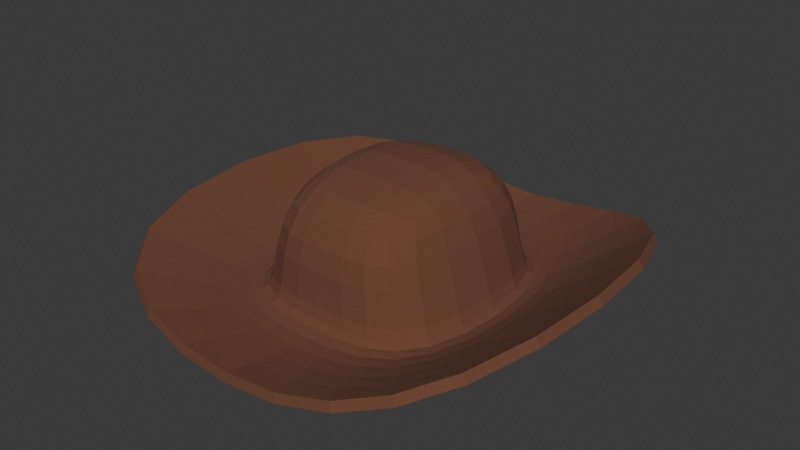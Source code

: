 # Source: CowboyHat.blend  (saved by Blender 5.2.44; exported with 4.5.12 LTS)
import bpy
from mathutils import Matrix  # noqa: F401  (used for matrix-valued properties, if any)

bpy.ops.wm.read_factory_settings(use_empty=True)
scene = bpy.context.scene
scene.name = 'Scene'

# ---- collections
col_collection = bpy.data.collections.new('Collection'); scene.collection.children.link(col_collection)

# ---- materials (node trees are filled in below, after node groups)
mat_material_001 = bpy.data.materials.new('Material.001')

# ---- material node trees
mat_material_001.use_nodes = True; mat_material_001.node_tree.nodes.clear()
_N = mat_material_001.node_tree.nodes; _L = mat_material_001.node_tree.links
n0 = _N.new('ShaderNodeBsdfPrincipled'); n0.name = 'Principled BSDF'; n0.location = (-260, 97)
n0.inputs[0].default_value = (0.1521, 0.05621, 0.02925, 1.0)
n0.inputs[2].default_value = 1.0
n0.inputs[10].default_value = 0.005
n1 = _N.new('ShaderNodeOutputMaterial'); n1.name = 'Material Output'; n1.location = (140, 97)
_L.new(n0.outputs[0], n1.inputs[0])
n1.is_active_output = True

# ---- world
world_world = bpy.data.worlds.new('World'); scene.world = world_world
world_world.use_nodes = True; world_world.node_tree.nodes.clear()
_N = world_world.node_tree.nodes; _L = world_world.node_tree.links
n0 = _N.new('ShaderNodeOutputWorld'); n0.name = 'World Output'; n0.location = (200, 100)
n1 = _N.new('ShaderNodeBackground'); n1.name = 'Background'; n1.location = (-200, 100)
n1.inputs[0].default_value = (0.05088, 0.05088, 0.05088, 1.0)
_L.new(n1.outputs[0], n0.inputs[0])
n0.is_active_output = True
world_world.color = (0.05088, 0.05088, 0.05088)
world_world.sun_shadow_jitter_overblur = 0.0

# ---- meshes
me_cube_001 = bpy.data.meshes.new('Cube.001')
me_cube_001.from_pydata([(-2.026, -2.026, 0.4144), (-0.6961, -1.0, 1.0), (-2.026, 2.026, 0.4144), (-0.6961, 1.0, 1.0), (2.026, -2.026, 0.4144), (0.6961, -1.0, 1.0), (2.026, 2.026, 0.4144), (0.6961, 1.0, 1.0), (-1.0, -1.0, 0.0), (-1.0, 1.0, 0.0), (1.0, 1.0, 0.0), (1.0, -1.0, 0.0), (-1.049, 1.049, -0.2621), (1.049, 1.049, -0.2621), (1.049, -1.049, -0.2621), (-1.049, -1.049, -0.2621), (0.0, 2.026, -0.356), (0.0, 1.0, 1.0), (0.0, -2.026, -0.356), (0.0, -1.0, 1.0), (0.0, -1.0, 0.0), (0.0, 1.0, 0.0), (0.0, 1.049, -0.2621), (0.0, -1.049, -0.2621)], [], [(8, 1, 3, 9), (21, 17, 7, 10), (10, 7, 5, 11), (20, 19, 1, 8), (17, 3, 1, 19), (23, 20, 8, 15), (13, 10, 11, 14), (22, 21, 10, 13), (15, 8, 9, 12), (0, 15, 12, 2), (16, 22, 13, 6), (6, 13, 14, 4), (18, 23, 15, 0), (4, 14, 23, 18), (2, 12, 22, 16), (12, 9, 21, 22), (14, 11, 20, 23), (7, 17, 19, 5), (11, 5, 19, 20), (9, 3, 17, 21)])
_uv = me_cube_001.uv_layers.new(name='UVMap')
_uv.uv.foreach_set('vector', [0.5, 0.0, 0.625, 0.0, 0.625, 0.25, 0.5, 0.25, 0.5, 0.375, 0.625, 0.375, 0.625, 0.5, 0.5, 0.5, 0.5, 0.5, 0.625, 0.5, 0.625, 0.75, 0.5, 0.75, 0.5, 0.875, 0.625, 0.875, 0.625, 1.0, 0.5, 1.0, 0.75, 0.5, 0.875, 0.5, 0.875, 0.75, 0.75, 0.75, 0.4397, 0.875, 0.5, 0.875, 0.5, 1.0, 0.4397, 1.0, 0.4397, 0.5, 0.5, 0.5, 0.5, 0.75, 0.4397, 0.75, 0.4397, 0.375, 0.5, 0.375, 0.5, 0.5, 0.4397, 0.5, 0.4397, 0.0, 0.5, 0.0, 0.5, 0.25, 0.4397, 0.25, 0.375, 0.0, 0.4397, 0.0, 0.4397, 0.25, 0.375, 0.25, 0.375, 0.375, 0.4397, 0.375, 0.4397, 0.5, 0.375, 0.5, 0.375, 0.5, 0.4397, 0.5, 0.4397, 0.75, 0.375, 0.75, 0.375, 0.875, 0.4397, 0.875, 0.4397, 1.0, 0.375, 1.0, 0.375, 0.75, 0.4397, 0.75, 0.4397, 0.875, 0.375, 0.875, 0.375, 0.25, 0.4397, 0.25, 0.4397, 0.375, 0.375, 0.375, 0.4397, 0.25, 0.5, 0.25, 0.5, 0.375, 0.4397, 0.375, 0.4397, 0.75, 0.5, 0.75, 0.5, 0.875, 0.4397, 0.875, 0.625, 0.5, 0.75, 0.5, 0.75, 0.75, 0.625, 0.75, 0.5, 0.75, 0.625, 0.75, 0.625, 0.875, 0.5, 0.875, 0.5, 0.25, 0.625, 0.25, 0.625, 0.375, 0.5, 0.375])
me_cube_001.materials.append(mat_material_001)
me_cube_001.update()

# ---- objects
ob_cube = bpy.data.objects.new('Cube', me_cube_001)

# ---- transforms, parenting, visibility, modifiers, constraints
ob_cube.location = (0.0, 0.0, 0.0)
_m = ob_cube.modifiers.new('Subdivision', 'SUBSURF')
_m = ob_cube.modifiers.new('Solidify', 'SOLIDIFY')
_m.thickness = 0.09

# ---- collection membership
col_collection.objects.link(ob_cube)

# ---- scene / render settings (as saved in the file)
scene.frame_start = 1; scene.frame_end = 250; scene.frame_set(1)
scene.render.engine = 'BLENDER_EEVEE_NEXT'
scene.render.bake_bias = 0.0
scene.render.bake_samples = 0
scene.render.compositor_device = 'GPU'
scene.eevee.use_volume_custom_range = False
scene.eevee.fast_gi_thickness_near = 0.1
scene.eevee.fast_gi_thickness_far = 0.0
scene.eevee.ray_tracing_options.screen_trace_thickness = 0.1
bpy.context.view_layer.update()

# ---- added for rendering (the .blend has no active camera and no usable light): camera, sun
cam_auto = bpy.data.cameras.new('AutoCamera')
cam_auto.lens = 50.0
cam_auto.sensor_width = 36.0
cam_auto.clip_end = 1000.0
ob_auto_camera = bpy.data.objects.new('AutoCamera', cam_auto)
scene.collection.objects.link(ob_auto_camera)
ob_auto_camera.location = (5.40111, -6.48134, 4.65994)
ob_auto_camera.rotation_euler = (1.09748, -7.21219e-08, 0.694738)
scene.camera = ob_auto_camera
light_auto_sun = bpy.data.lights.new('AutoSun', 'SUN')
light_auto_sun.energy = 3.0
light_auto_sun.angle = 0.0523599
ob_auto_sun = bpy.data.objects.new('AutoSun', light_auto_sun)
scene.collection.objects.link(ob_auto_sun)
ob_auto_sun.rotation_euler = (0.872665, 0.174533, 0.523599)
bpy.context.view_layer.update()
